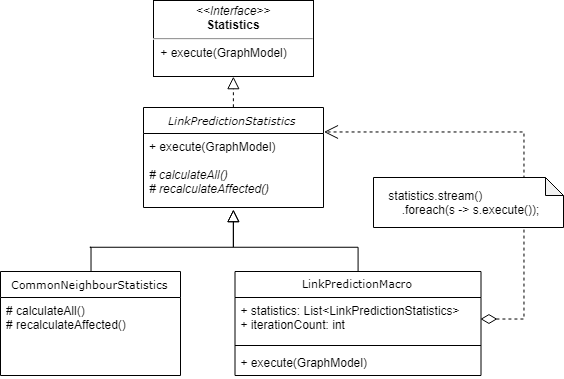

The diagram above was exported from draw.io. Its source (the exported page's mxGraphModel, read from the mxfile embedded in the PNG):
<mxGraphModel dx="1996" dy="912" grid="1" gridSize="10" guides="1" tooltips="1" connect="1" arrows="1" fold="1" page="1" pageScale="1" pageWidth="1100" pageHeight="850" background="#ffffff" math="0" shadow="0">
  <root>
    <mxCell id="0" />
    <mxCell id="1" parent="0" />
    <mxCell id="5d2195bd80daf111-10" value="&lt;p style=&quot;margin: 4px 0px 0px ; text-align: center ; font-size: 12px&quot;&gt;&lt;i style=&quot;font-size: 12px&quot;&gt;&amp;lt;&amp;lt;Interface&amp;gt;&amp;gt;&lt;/i&gt;&lt;br style=&quot;font-size: 12px&quot;&gt;&lt;b style=&quot;font-size: 12px&quot;&gt;Statistics&lt;/b&gt;&lt;/p&gt;&lt;hr style=&quot;font-size: 12px&quot;&gt;&lt;p style=&quot;margin: 0px 0px 0px 4px ; font-size: 12px&quot;&gt;&lt;/p&gt;&lt;p style=&quot;margin: 0px 0px 0px 4px ; font-size: 12px&quot;&gt;&amp;nbsp;+ execute(GraphModel)&lt;br style=&quot;font-size: 12px&quot;&gt;&lt;br style=&quot;font-size: 12px&quot;&gt;&lt;/p&gt;" style="verticalAlign=top;align=left;overflow=fill;fontSize=12;fontFamily=Helvetica;html=1;rounded=0;shadow=0;comic=0;labelBackgroundColor=none;strokeColor=#000000;strokeWidth=1;fillColor=#ffffff;" parent="1" vertex="1">
      <mxGeometry x="470" y="233" width="160" height="76" as="geometry" />
    </mxCell>
    <mxCell id="5d2195bd80daf111-30" style="edgeStyle=orthogonalEdgeStyle;rounded=0;html=1;dashed=1;labelBackgroundColor=none;startFill=0;endArrow=block;endFill=0;endSize=10;fontFamily=Verdana;fontSize=12;exitX=0.5;exitY=0;exitDx=0;exitDy=0;entryX=0.5;entryY=1;entryDx=0;entryDy=0;" parent="1" source="NrUGDpLi5fZ3qsQLaCOx-1" target="5d2195bd80daf111-10" edge="1">
      <mxGeometry relative="1" as="geometry">
        <mxPoint x="355" y="270" as="sourcePoint" />
        <mxPoint x="398" y="452" as="targetPoint" />
      </mxGeometry>
    </mxCell>
    <mxCell id="NrUGDpLi5fZ3qsQLaCOx-1" value="&lt;i&gt;&lt;font style=&quot;font-size: 11px&quot;&gt;LinkPredictionStatistics&lt;/font&gt;&lt;/i&gt;" style="swimlane;html=1;fontStyle=0;childLayout=stackLayout;horizontal=1;startSize=26;fillColor=none;horizontalStack=0;resizeParent=1;resizeLast=0;collapsible=1;marginBottom=0;swimlaneFillColor=#ffffff;rounded=0;shadow=0;comic=0;labelBackgroundColor=none;strokeColor=#000000;strokeWidth=1;fontFamily=Verdana;fontSize=12;fontColor=#000000;align=center;" parent="1" vertex="1">
      <mxGeometry x="460" y="340" width="180" height="100" as="geometry" />
    </mxCell>
    <mxCell id="8hsoxyDFHIXHGbCF0sPZ-1" value="+ execute(GraphModel)&lt;br&gt;&lt;br&gt;&lt;div&gt;&lt;i&gt;&lt;span&gt;# calculateAll()&lt;/span&gt;&lt;br&gt;&lt;/i&gt;&lt;/div&gt;&lt;div&gt;&lt;i&gt;# recalculateAffected()&lt;/i&gt;&lt;/div&gt;" style="text;html=1;strokeColor=none;fillColor=none;align=left;verticalAlign=top;spacingLeft=4;spacingRight=4;whiteSpace=wrap;overflow=hidden;rotatable=0;points=[[0,0.5],[1,0.5]];portConstraint=eastwest;fontSize=12;" parent="NrUGDpLi5fZ3qsQLaCOx-1" vertex="1">
      <mxGeometry y="26" width="180" height="74" as="geometry" />
    </mxCell>
    <mxCell id="NrUGDpLi5fZ3qsQLaCOx-13" style="edgeStyle=orthogonalEdgeStyle;rounded=0;html=1;labelBackgroundColor=none;startFill=0;endArrow=block;endFill=0;endSize=10;fontFamily=Verdana;fontSize=12;entryX=0.5;entryY=1;entryDx=0;entryDy=0;exitX=0.5;exitY=0;exitDx=0;exitDy=0;" parent="1" source="g-GVYHKP7HsVyDq9UlCU-2" edge="1">
      <mxGeometry relative="1" as="geometry">
        <mxPoint x="381" y="504" as="sourcePoint" />
        <mxPoint x="550.3333333333335" y="442.66666666666674" as="targetPoint" />
        <Array as="points">
          <mxPoint x="406" y="480" />
          <mxPoint x="550" y="480" />
        </Array>
      </mxGeometry>
    </mxCell>
    <mxCell id="NrUGDpLi5fZ3qsQLaCOx-14" style="edgeStyle=orthogonalEdgeStyle;rounded=0;html=1;labelBackgroundColor=none;startFill=0;endArrow=block;endFill=0;endSize=10;fontFamily=Verdana;fontSize=12;exitX=0.5;exitY=0;exitDx=0;exitDy=0;entryX=0.5;entryY=1;entryDx=0;entryDy=0;" parent="1" source="NrUGDpLi5fZ3qsQLaCOx-39" edge="1">
      <mxGeometry relative="1" as="geometry">
        <mxPoint x="739.8571428571431" y="503.57142857142867" as="sourcePoint" />
        <mxPoint x="550.3333333333335" y="442.66666666666674" as="targetPoint" />
        <Array as="points">
          <mxPoint x="675" y="480" />
          <mxPoint x="550" y="480" />
        </Array>
      </mxGeometry>
    </mxCell>
    <mxCell id="NrUGDpLi5fZ3qsQLaCOx-39" value="LinkPredictionMacro" style="swimlane;fontStyle=0;align=center;verticalAlign=top;childLayout=stackLayout;horizontal=1;startSize=26;horizontalStack=0;resizeParent=1;resizeParentMax=0;resizeLast=0;collapsible=1;marginBottom=0;fontFamily=Verdana;fontSize=11;" parent="1" vertex="1">
      <mxGeometry x="551.5" y="504" width="246" height="104" as="geometry" />
    </mxCell>
    <mxCell id="NrUGDpLi5fZ3qsQLaCOx-40" value="+ statistics: List&lt;LinkPredictionStatistics&gt;&#10;+ iterationCount: int" style="text;strokeColor=none;fillColor=none;align=left;verticalAlign=top;spacingLeft=4;spacingRight=4;overflow=hidden;rotatable=0;points=[[0,0.5],[1,0.5]];portConstraint=eastwest;fontSize=12;" parent="NrUGDpLi5fZ3qsQLaCOx-39" vertex="1">
      <mxGeometry y="26" width="246" height="44" as="geometry" />
    </mxCell>
    <mxCell id="NrUGDpLi5fZ3qsQLaCOx-41" value="" style="line;strokeWidth=1;fillColor=none;align=left;verticalAlign=middle;spacingTop=-1;spacingLeft=3;spacingRight=3;rotatable=0;labelPosition=right;points=[];portConstraint=eastwest;fontSize=12;" parent="NrUGDpLi5fZ3qsQLaCOx-39" vertex="1">
      <mxGeometry y="70" width="246" height="8" as="geometry" />
    </mxCell>
    <mxCell id="NrUGDpLi5fZ3qsQLaCOx-42" value="+ execute(GraphModel)" style="text;strokeColor=none;fillColor=none;align=left;verticalAlign=top;spacingLeft=4;spacingRight=4;overflow=hidden;rotatable=0;points=[[0,0.5],[1,0.5]];portConstraint=eastwest;fontSize=12;" parent="NrUGDpLi5fZ3qsQLaCOx-39" vertex="1">
      <mxGeometry y="78" width="246" height="26" as="geometry" />
    </mxCell>
    <mxCell id="NrUGDpLi5fZ3qsQLaCOx-43" value="" style="endArrow=open;html=1;endSize=12;startArrow=diamondThin;startSize=14;startFill=0;edgeStyle=orthogonalEdgeStyle;align=left;verticalAlign=bottom;rounded=0;dashed=1;entryX=1;entryY=0.25;entryDx=0;entryDy=0;fontSize=12;exitX=1;exitY=0.5;exitDx=0;exitDy=0;" parent="1" source="NrUGDpLi5fZ3qsQLaCOx-40" target="NrUGDpLi5fZ3qsQLaCOx-1" edge="1">
      <mxGeometry x="-1" y="3" relative="1" as="geometry">
        <mxPoint x="797" y="560" as="sourcePoint" />
        <mxPoint x="760" y="350" as="targetPoint" />
        <Array as="points">
          <mxPoint x="840" y="552" />
          <mxPoint x="840" y="364" />
        </Array>
      </mxGeometry>
    </mxCell>
    <mxCell id="NrUGDpLi5fZ3qsQLaCOx-44" value="&amp;nbsp; &amp;nbsp; statistics.stream()&lt;br style=&quot;font-size: 12px;&quot;&gt;&amp;nbsp; &amp;nbsp; &amp;nbsp; &amp;nbsp; .foreach(s -&amp;gt; s.execute());&lt;br style=&quot;font-size: 12px;&quot;&gt;&lt;div style=&quot;text-align: left; font-size: 12px;&quot;&gt;&lt;/div&gt;" style="shape=note;whiteSpace=wrap;html=1;backgroundOutline=1;darkOpacity=0.05;align=left;size=18;fontSize=12;" parent="1" vertex="1">
      <mxGeometry x="690" y="410" width="190" height="50" as="geometry" />
    </mxCell>
    <mxCell id="g-GVYHKP7HsVyDq9UlCU-2" value="&lt;font style=&quot;font-size: 11px&quot;&gt;CommonNeighbourStatistics&lt;/font&gt;" style="swimlane;html=1;fontStyle=0;childLayout=stackLayout;horizontal=1;startSize=26;fillColor=none;horizontalStack=0;resizeParent=1;resizeLast=0;collapsible=1;marginBottom=0;swimlaneFillColor=#ffffff;rounded=0;shadow=0;comic=0;labelBackgroundColor=none;strokeColor=#000000;strokeWidth=1;fontFamily=Verdana;fontSize=12;fontColor=#000000;align=center;" vertex="1" parent="1">
      <mxGeometry x="317" y="504" width="180" height="104" as="geometry" />
    </mxCell>
    <mxCell id="g-GVYHKP7HsVyDq9UlCU-3" value="&lt;div&gt;&lt;span&gt;# calculateAll()&lt;/span&gt;&lt;br&gt;&lt;/div&gt;&lt;div&gt;# recalculateAffected()&lt;/div&gt;" style="text;html=1;strokeColor=none;fillColor=none;align=left;verticalAlign=top;spacingLeft=4;spacingRight=4;whiteSpace=wrap;overflow=hidden;rotatable=0;points=[[0,0.5],[1,0.5]];portConstraint=eastwest;fontSize=12;" vertex="1" parent="g-GVYHKP7HsVyDq9UlCU-2">
      <mxGeometry y="26" width="180" height="44" as="geometry" />
    </mxCell>
  </root>
</mxGraphModel>